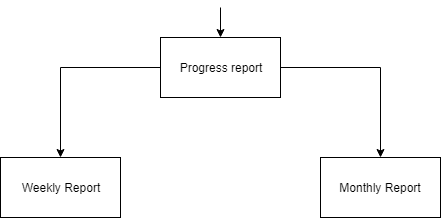

The diagram above was exported from draw.io. Its source (the exported page's mxGraphModel, read from the mxfile embedded in the PNG):
<mxGraphModel dx="868" dy="522" grid="1" gridSize="10" guides="1" tooltips="1" connect="1" arrows="1" fold="1" page="1" pageScale="1" pageWidth="700" pageHeight="800" math="0" shadow="0">
  <root>
    <mxCell id="0" />
    <mxCell id="1" parent="0" />
    <mxCell id="fW2cZIZcb2W4ycfYE2oG-4" style="edgeStyle=orthogonalEdgeStyle;rounded=0;orthogonalLoop=1;jettySize=auto;html=1;exitX=0;exitY=0.5;exitDx=0;exitDy=0;entryX=0.5;entryY=0;entryDx=0;entryDy=0;" edge="1" parent="1" source="fW2cZIZcb2W4ycfYE2oG-1" target="fW2cZIZcb2W4ycfYE2oG-2">
      <mxGeometry relative="1" as="geometry" />
    </mxCell>
    <mxCell id="fW2cZIZcb2W4ycfYE2oG-5" style="edgeStyle=orthogonalEdgeStyle;rounded=0;orthogonalLoop=1;jettySize=auto;html=1;exitX=1;exitY=0.5;exitDx=0;exitDy=0;entryX=0.5;entryY=0;entryDx=0;entryDy=0;" edge="1" parent="1" source="fW2cZIZcb2W4ycfYE2oG-1" target="fW2cZIZcb2W4ycfYE2oG-3">
      <mxGeometry relative="1" as="geometry" />
    </mxCell>
    <mxCell id="fW2cZIZcb2W4ycfYE2oG-6" style="edgeStyle=orthogonalEdgeStyle;rounded=0;orthogonalLoop=1;jettySize=auto;html=1;exitX=0.5;exitY=0;exitDx=0;exitDy=0;entryX=0.5;entryY=0;entryDx=0;entryDy=0;" edge="1" parent="1" target="fW2cZIZcb2W4ycfYE2oG-1">
      <mxGeometry relative="1" as="geometry">
        <mxPoint x="350" y="10" as="sourcePoint" />
      </mxGeometry>
    </mxCell>
    <mxCell id="fW2cZIZcb2W4ycfYE2oG-1" value="Progress report" style="rounded=0;whiteSpace=wrap;html=1;" vertex="1" parent="1">
      <mxGeometry x="290" y="40" width="120" height="60" as="geometry" />
    </mxCell>
    <mxCell id="fW2cZIZcb2W4ycfYE2oG-2" value="Weekly Report" style="rounded=0;whiteSpace=wrap;html=1;" vertex="1" parent="1">
      <mxGeometry x="130" y="160" width="120" height="60" as="geometry" />
    </mxCell>
    <mxCell id="fW2cZIZcb2W4ycfYE2oG-3" value="Monthly Report" style="rounded=0;whiteSpace=wrap;html=1;" vertex="1" parent="1">
      <mxGeometry x="450" y="160" width="120" height="60" as="geometry" />
    </mxCell>
  </root>
</mxGraphModel>